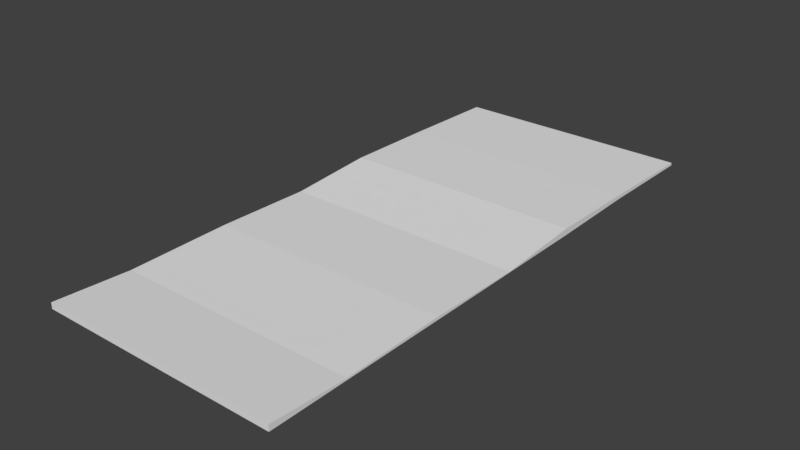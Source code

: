 # Source: Serviette.blend  (saved by Blender 2.78.0; exported with 4.5.12 LTS)
import bpy
from mathutils import Matrix  # noqa: F401  (used for matrix-valued properties, if any)

bpy.ops.wm.read_factory_settings(use_empty=True)
scene = bpy.context.scene
scene.name = 'Scene'

# ---- collections
col_collection_1 = bpy.data.collections.new('Collection 1'); scene.collection.children.link(col_collection_1)

# ---- materials (node trees are filled in below, after node groups)
mat_material = bpy.data.materials.new('Material')
mat_material.alpha_threshold = 0.0
mat_material.use_transparent_shadow = False
mat_material.roughness = 0.5
mat_material.line_color = (0.0, 0.0, 0.0, 1.0)

# ---- material node trees

# ---- world
world_world = bpy.data.worlds.new('World'); scene.world = world_world
world_world.color = (0.05088, 0.05088, 0.05088)
world_world.use_sun_shadow = False
world_world.sun_shadow_jitter_overblur = 0.0
world_world.cycles.sampling_method = 'MANUAL'

# ---- meshes
me_cube = bpy.data.meshes.new('Cube')
me_cube.from_pydata([(1.0, 1.0, -1.0), (1.0, -1.0, -1.0), (-1.0, -1.0, -1.0), (-1.0, 1.0, -1.0), (1.0, 1.0, 0.3697), (1.0, -1.0, 2.069), (-1.0, -1.0, 2.069), (-1.0, 1.0, 0.3697), (1.0, -0.7268, -1.0), (-1.0, -0.7268, -1.0), (1.0, -0.7268, -0.1654), (-1.0, -0.7268, -0.1654), (-1.0, -0.3545, -1.0), (-1.0, -0.3545, 0.4801), (1.0, -0.3545, -1.0), (1.0, -0.3545, 0.4801), (-1.0, -0.00979, -1.0), (-1.0, -0.00979, -0.6485), (1.0, -0.00979, -1.0), (1.0, -0.009791, -0.6485), (-1.0, 0.2993, -1.0), (-1.0, 0.2993, 2.334), (1.0, 0.2993, -1.0), (1.0, 0.2993, 2.334), (-1.0, 0.6376, -0.3775), (-1.0, 0.6376, 1.623), (1.0, 0.6376, -0.3775), (1.0, 0.6376, 1.623)], [], [(8, 1, 2, 9), (10, 11, 6, 5), (8, 10, 5, 1), (1, 5, 6, 2), (24, 25, 7, 3), (4, 0, 3, 7), (2, 6, 11, 9), (14, 15, 10, 8), (15, 13, 11, 10), (14, 8, 9, 12), (18, 14, 12, 16), (19, 17, 13, 15), (18, 19, 15, 14), (9, 11, 13, 12), (22, 23, 19, 18), (23, 21, 17, 19), (22, 18, 16, 20), (12, 13, 17, 16), (26, 22, 20, 24), (27, 25, 21, 23), (26, 27, 23, 22), (16, 17, 21, 20), (0, 4, 27, 26), (4, 7, 25, 27), (0, 26, 24, 3), (20, 21, 25, 24)])
me_cube.materials.append(mat_material)
me_cube.use_remesh_preserve_volume = False
me_cube.use_remesh_preserve_attributes = False
me_cube.use_mirror_vertex_groups = False
me_cube.update()

# ---- objects
ob_cube = bpy.data.objects.new('Cube', me_cube)

# ---- transforms, parenting, visibility, modifiers, constraints
ob_cube.location = (0.0, 0.0, 0.0)
ob_cube.scale = (2.062, 4.775, 0.03355)
ob_cube.lock_rotations_4d = False
ob_cube.empty_display_type = 'ARROWS'
ob_cube.lineart.crease_threshold = 0.0

# ---- collection membership
col_collection_1.objects.link(ob_cube)

# ---- scene / render settings (as saved in the file)
scene.frame_start = 1; scene.frame_end = 250; scene.frame_set(1)
scene.render.engine = 'BLENDER_EEVEE_NEXT'
scene.render.resolution_percentage = 50
scene.render.dither_intensity = 0.0
scene.cycles.use_denoising = False
scene.cycles.samples = 128
scene.cycles.sampling_pattern = 'TABULATED_SOBOL'
scene.cycles.light_sampling_threshold = 0.0
scene.cycles.use_adaptive_sampling = False
scene.cycles.use_light_tree = False
scene.cycles.blur_glossy = 0.0
scene.cycles.sample_clamp_indirect = 0.0
scene.view_settings.view_transform = 'Standard'
bpy.context.view_layer.update()

# ---- added for rendering (the .blend has no active camera and no usable light): camera, sun
cam_auto = bpy.data.cameras.new('AutoCamera')
cam_auto.lens = 50.0
cam_auto.sensor_width = 36.0
cam_auto.clip_end = 1000.0
ob_auto_camera = bpy.data.objects.new('AutoCamera', cam_auto)
scene.collection.objects.link(ob_auto_camera)
ob_auto_camera.location = (9.62567, -11.5508, 7.72291)
ob_auto_camera.rotation_euler = (1.09748, -7.21219e-08, 0.694738)
scene.camera = ob_auto_camera
light_auto_sun = bpy.data.lights.new('AutoSun', 'SUN')
light_auto_sun.energy = 3.0
light_auto_sun.angle = 0.0523599
ob_auto_sun = bpy.data.objects.new('AutoSun', light_auto_sun)
scene.collection.objects.link(ob_auto_sun)
ob_auto_sun.rotation_euler = (0.872665, 0.174533, 0.523599)
bpy.context.view_layer.update()
